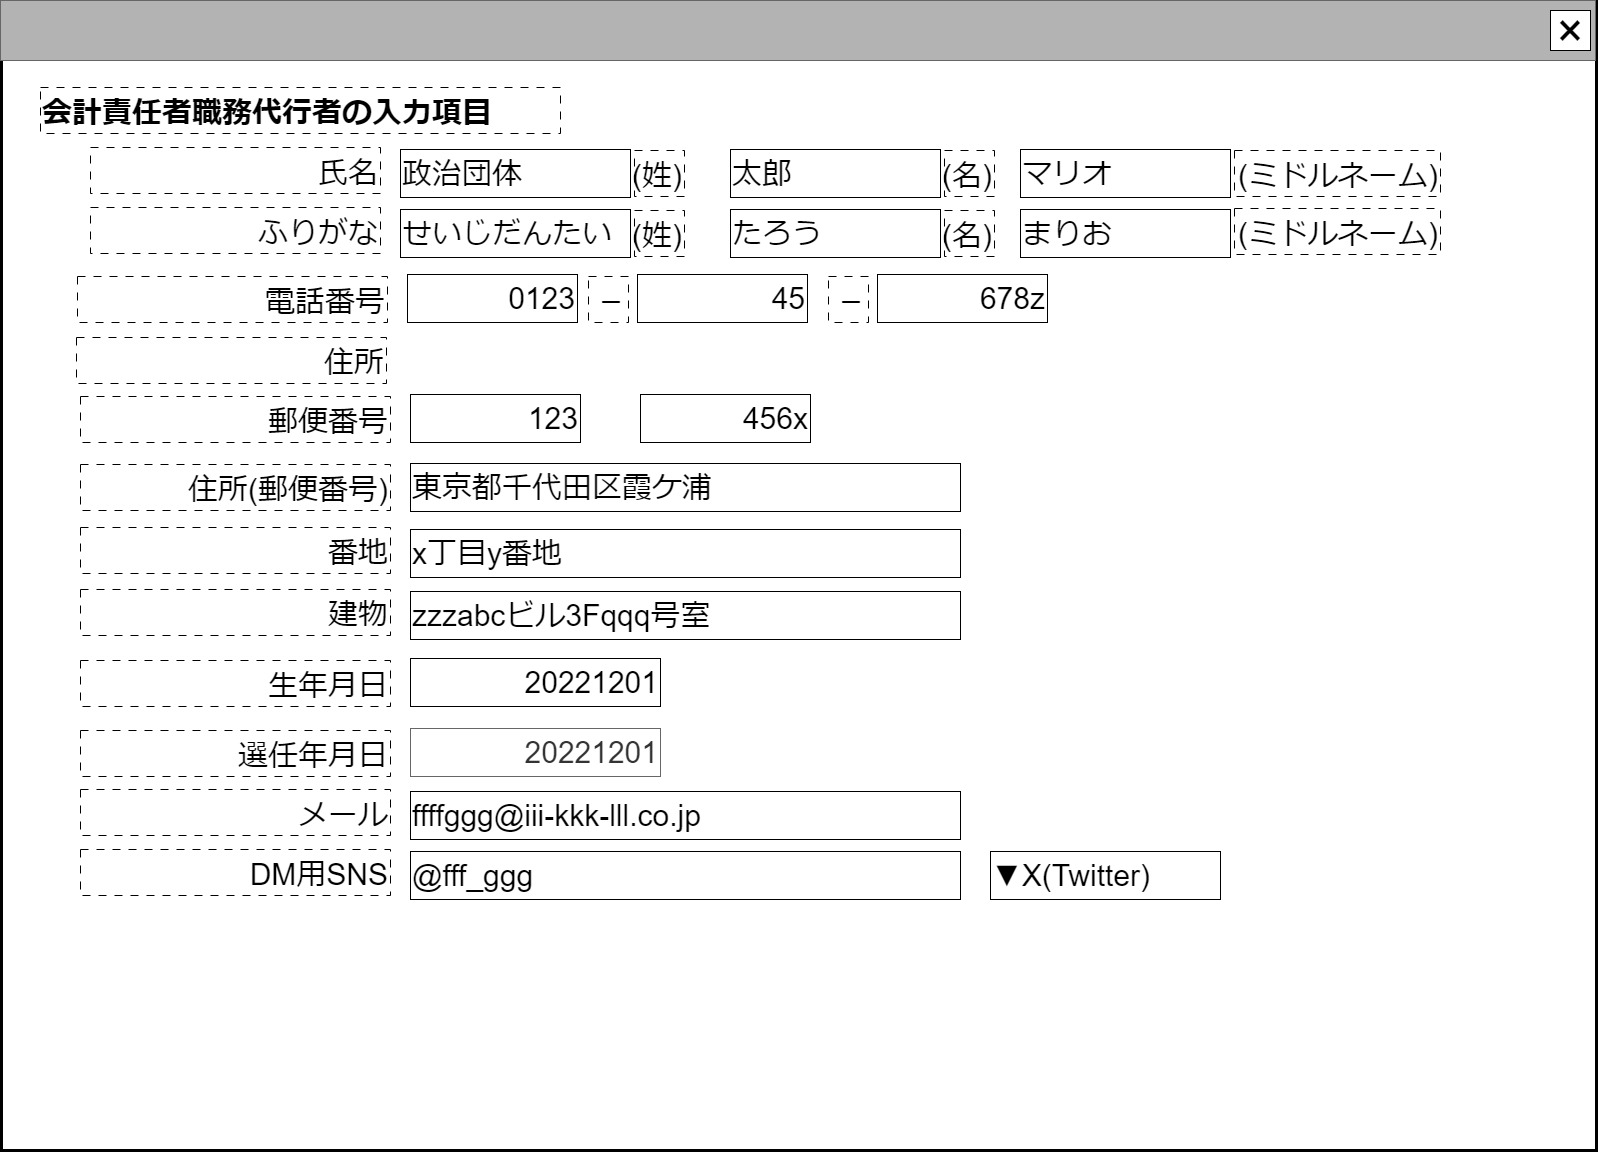

The diagram above was exported from draw.io. Its source (the exported page's mxGraphModel, read from the mxfile embedded in the PNG):
<mxGraphModel dx="2833" dy="1673" grid="1" gridSize="10" guides="1" tooltips="1" connect="1" arrows="1" fold="1" page="1" pageScale="1" pageWidth="1600" pageHeight="1200" math="0" shadow="0">
  <root>
    <mxCell id="0" />
    <mxCell id="cFaB45KztUIKXS-_cTrr-9" value="ウインドウ" style="locked=1;" parent="0" />
    <mxCell id="cFaB45KztUIKXS-_cTrr-10" value="" style="rounded=0;whiteSpace=wrap;html=1;strokeWidth=3;" parent="cFaB45KztUIKXS-_cTrr-9" vertex="1">
      <mxGeometry x="1" y="1" width="1595" height="1149" as="geometry" />
    </mxCell>
    <mxCell id="cFaB45KztUIKXS-_cTrr-11" value="" style="rounded=0;whiteSpace=wrap;html=1;fillColor=#B3B3B3;fontColor=#333333;strokeColor=#666666;" parent="cFaB45KztUIKXS-_cTrr-9" vertex="1">
      <mxGeometry width="1595" height="60" as="geometry" />
    </mxCell>
    <mxCell id="cFaB45KztUIKXS-_cTrr-12" value="&lt;font style=&quot;font-size: 48px;&quot;&gt;×&lt;/font&gt;" style="rounded=0;whiteSpace=wrap;html=1;" parent="cFaB45KztUIKXS-_cTrr-9" vertex="1">
      <mxGeometry x="1550" y="10" width="40" height="40" as="geometry" />
    </mxCell>
    <mxCell id="cFaB45KztUIKXS-_cTrr-14" value="名称未設定レイヤ" style="" parent="0" />
    <mxCell id="Fa45Nr03g6_gKb-Np0pS-1" value="&lt;span style=&quot;font-size: 30px;&quot;&gt;&lt;b&gt;会計責任者職務代行者の入力項目&lt;/b&gt;&lt;/span&gt;" style="rounded=0;whiteSpace=wrap;html=1;align=left;dashed=1;dashPattern=8 8;verticalAlign=bottom;" parent="cFaB45KztUIKXS-_cTrr-14" vertex="1">
      <mxGeometry x="40" y="87" width="520" height="46" as="geometry" />
    </mxCell>
    <mxCell id="Fa45Nr03g6_gKb-Np0pS-2" value="&lt;span style=&quot;font-size: 30px;&quot;&gt;住所(郵便番号)&lt;/span&gt;" style="rounded=0;whiteSpace=wrap;html=1;align=right;dashed=1;dashPattern=8 8;verticalAlign=bottom;" parent="cFaB45KztUIKXS-_cTrr-14" vertex="1">
      <mxGeometry x="80" y="464" width="310" height="46" as="geometry" />
    </mxCell>
    <mxCell id="Fa45Nr03g6_gKb-Np0pS-3" value="&lt;span style=&quot;font-size: 30px;&quot;&gt;番地&lt;/span&gt;" style="rounded=0;whiteSpace=wrap;html=1;align=right;dashed=1;dashPattern=8 8;verticalAlign=bottom;" parent="cFaB45KztUIKXS-_cTrr-14" vertex="1">
      <mxGeometry x="80" y="527" width="310" height="46" as="geometry" />
    </mxCell>
    <mxCell id="Fa45Nr03g6_gKb-Np0pS-4" value="&lt;span style=&quot;font-size: 30px;&quot;&gt;建物&lt;/span&gt;" style="rounded=0;whiteSpace=wrap;html=1;align=right;dashed=1;dashPattern=8 8;verticalAlign=bottom;" parent="cFaB45KztUIKXS-_cTrr-14" vertex="1">
      <mxGeometry x="80" y="589" width="310" height="46" as="geometry" />
    </mxCell>
    <mxCell id="Fa45Nr03g6_gKb-Np0pS-5" value="&lt;span style=&quot;font-size: 30px;&quot;&gt;東京都千代田区霞ケ浦&lt;/span&gt;" style="rounded=0;whiteSpace=wrap;html=1;align=left;" parent="cFaB45KztUIKXS-_cTrr-14" vertex="1">
      <mxGeometry x="410" y="463" width="550" height="48" as="geometry" />
    </mxCell>
    <mxCell id="Fa45Nr03g6_gKb-Np0pS-6" value="&lt;span style=&quot;font-size: 30px;&quot;&gt;x丁目y番地&lt;/span&gt;" style="rounded=0;whiteSpace=wrap;html=1;align=left;" parent="cFaB45KztUIKXS-_cTrr-14" vertex="1">
      <mxGeometry x="410" y="529" width="550" height="48" as="geometry" />
    </mxCell>
    <mxCell id="Fa45Nr03g6_gKb-Np0pS-7" value="&lt;span style=&quot;font-size: 30px;&quot;&gt;zzzabcビル3Fqqq号室&lt;/span&gt;" style="rounded=0;whiteSpace=wrap;html=1;align=left;" parent="cFaB45KztUIKXS-_cTrr-14" vertex="1">
      <mxGeometry x="410" y="591" width="550" height="48" as="geometry" />
    </mxCell>
    <mxCell id="Fa45Nr03g6_gKb-Np0pS-8" value="&lt;span style=&quot;font-size: 30px;&quot;&gt;氏名&lt;/span&gt;" style="rounded=0;whiteSpace=wrap;html=1;align=right;dashed=1;dashPattern=8 8;verticalAlign=bottom;" parent="cFaB45KztUIKXS-_cTrr-14" vertex="1">
      <mxGeometry x="90" y="147" width="290" height="46" as="geometry" />
    </mxCell>
    <mxCell id="Fa45Nr03g6_gKb-Np0pS-9" value="&lt;span style=&quot;font-size: 30px;&quot;&gt;政治団体&lt;/span&gt;" style="rounded=0;whiteSpace=wrap;html=1;align=left;fillColor=#FFFFFF;" parent="cFaB45KztUIKXS-_cTrr-14" vertex="1">
      <mxGeometry x="400" y="149" width="230" height="48" as="geometry" />
    </mxCell>
    <mxCell id="Fa45Nr03g6_gKb-Np0pS-10" value="&lt;span style=&quot;font-size: 30px;&quot;&gt;太郎&lt;/span&gt;" style="rounded=0;whiteSpace=wrap;html=1;align=left;" parent="cFaB45KztUIKXS-_cTrr-14" vertex="1">
      <mxGeometry x="730" y="149" width="210" height="48" as="geometry" />
    </mxCell>
    <mxCell id="Fa45Nr03g6_gKb-Np0pS-11" value="&lt;span style=&quot;font-size: 30px;&quot;&gt;(姓)&lt;/span&gt;" style="rounded=0;whiteSpace=wrap;html=1;align=right;dashed=1;dashPattern=8 8;verticalAlign=bottom;" parent="cFaB45KztUIKXS-_cTrr-14" vertex="1">
      <mxGeometry x="634" y="150" width="50" height="46" as="geometry" />
    </mxCell>
    <mxCell id="Fa45Nr03g6_gKb-Np0pS-12" value="&lt;span style=&quot;font-size: 30px;&quot;&gt;(名)&lt;/span&gt;" style="rounded=0;whiteSpace=wrap;html=1;align=right;dashed=1;dashPattern=8 8;verticalAlign=bottom;" parent="cFaB45KztUIKXS-_cTrr-14" vertex="1">
      <mxGeometry x="944" y="150" width="50" height="46" as="geometry" />
    </mxCell>
    <mxCell id="Fa45Nr03g6_gKb-Np0pS-13" value="&lt;span style=&quot;font-size: 30px;&quot;&gt;ふりがな&lt;/span&gt;" style="rounded=0;whiteSpace=wrap;html=1;align=right;dashed=1;dashPattern=8 8;verticalAlign=bottom;" parent="cFaB45KztUIKXS-_cTrr-14" vertex="1">
      <mxGeometry x="90" y="207" width="290" height="46" as="geometry" />
    </mxCell>
    <mxCell id="Fa45Nr03g6_gKb-Np0pS-14" value="&lt;span style=&quot;font-size: 30px;&quot;&gt;せいじだんたい&lt;/span&gt;" style="rounded=0;whiteSpace=wrap;html=1;align=left;" parent="cFaB45KztUIKXS-_cTrr-14" vertex="1">
      <mxGeometry x="400" y="209" width="230" height="48" as="geometry" />
    </mxCell>
    <mxCell id="Fa45Nr03g6_gKb-Np0pS-15" value="&lt;span style=&quot;font-size: 30px;&quot;&gt;たろう&lt;/span&gt;" style="rounded=0;whiteSpace=wrap;html=1;align=left;" parent="cFaB45KztUIKXS-_cTrr-14" vertex="1">
      <mxGeometry x="730" y="209" width="210" height="48" as="geometry" />
    </mxCell>
    <mxCell id="Fa45Nr03g6_gKb-Np0pS-16" value="&lt;span style=&quot;font-size: 30px;&quot;&gt;(姓)&lt;/span&gt;" style="rounded=0;whiteSpace=wrap;html=1;align=right;dashed=1;dashPattern=8 8;verticalAlign=bottom;" parent="cFaB45KztUIKXS-_cTrr-14" vertex="1">
      <mxGeometry x="634" y="210" width="50" height="46" as="geometry" />
    </mxCell>
    <mxCell id="Fa45Nr03g6_gKb-Np0pS-17" value="&lt;span style=&quot;font-size: 30px;&quot;&gt;(名)&lt;/span&gt;" style="rounded=0;whiteSpace=wrap;html=1;align=right;dashed=1;dashPattern=8 8;verticalAlign=bottom;" parent="cFaB45KztUIKXS-_cTrr-14" vertex="1">
      <mxGeometry x="944" y="210" width="50" height="46" as="geometry" />
    </mxCell>
    <mxCell id="Fa45Nr03g6_gKb-Np0pS-25" value="&lt;span style=&quot;font-size: 30px;&quot;&gt;マリオ&lt;/span&gt;" style="rounded=0;whiteSpace=wrap;html=1;align=left;" parent="cFaB45KztUIKXS-_cTrr-14" vertex="1">
      <mxGeometry x="1020" y="149" width="210" height="48" as="geometry" />
    </mxCell>
    <mxCell id="Fa45Nr03g6_gKb-Np0pS-26" value="&lt;span style=&quot;font-size: 30px;&quot;&gt;(ミドルネーム)&lt;/span&gt;" style="rounded=0;whiteSpace=wrap;html=1;align=right;dashed=1;dashPattern=8 8;verticalAlign=bottom;" parent="cFaB45KztUIKXS-_cTrr-14" vertex="1">
      <mxGeometry x="1234" y="150" width="206" height="46" as="geometry" />
    </mxCell>
    <mxCell id="Fa45Nr03g6_gKb-Np0pS-27" value="&lt;span style=&quot;font-size: 30px;&quot;&gt;まりお&lt;/span&gt;" style="rounded=0;whiteSpace=wrap;html=1;align=left;" parent="cFaB45KztUIKXS-_cTrr-14" vertex="1">
      <mxGeometry x="1020" y="209" width="210" height="48" as="geometry" />
    </mxCell>
    <mxCell id="Fa45Nr03g6_gKb-Np0pS-29" value="&lt;span style=&quot;font-size: 30px;&quot;&gt;(ミドルネーム)&lt;/span&gt;" style="rounded=0;whiteSpace=wrap;html=1;align=right;dashed=1;dashPattern=8 8;verticalAlign=bottom;" parent="cFaB45KztUIKXS-_cTrr-14" vertex="1">
      <mxGeometry x="1234" y="208" width="206" height="46" as="geometry" />
    </mxCell>
    <mxCell id="Fa45Nr03g6_gKb-Np0pS-30" value="&lt;span style=&quot;font-size: 30px;&quot;&gt;住所&lt;/span&gt;" style="rounded=0;whiteSpace=wrap;html=1;align=right;dashed=1;dashPattern=8 8;verticalAlign=bottom;" parent="cFaB45KztUIKXS-_cTrr-14" vertex="1">
      <mxGeometry x="76" y="337" width="310" height="46" as="geometry" />
    </mxCell>
    <mxCell id="Fa45Nr03g6_gKb-Np0pS-31" value="&lt;span style=&quot;font-size: 30px;&quot;&gt;123&lt;br&gt;&lt;/span&gt;" style="rounded=0;whiteSpace=wrap;html=1;align=right;" parent="cFaB45KztUIKXS-_cTrr-14" vertex="1">
      <mxGeometry x="410" y="394" width="170" height="48" as="geometry" />
    </mxCell>
    <mxCell id="Fa45Nr03g6_gKb-Np0pS-32" value="&lt;span style=&quot;font-size: 30px;&quot;&gt;郵便番号&lt;/span&gt;" style="rounded=0;whiteSpace=wrap;html=1;align=right;dashed=1;dashPattern=8 8;verticalAlign=bottom;" parent="cFaB45KztUIKXS-_cTrr-14" vertex="1">
      <mxGeometry x="80" y="396" width="310" height="46" as="geometry" />
    </mxCell>
    <mxCell id="Fa45Nr03g6_gKb-Np0pS-33" value="&lt;span style=&quot;font-size: 30px;&quot;&gt;456x&lt;br&gt;&lt;/span&gt;" style="rounded=0;whiteSpace=wrap;html=1;align=right;" parent="cFaB45KztUIKXS-_cTrr-14" vertex="1">
      <mxGeometry x="640" y="394" width="170" height="48" as="geometry" />
    </mxCell>
    <mxCell id="Fa45Nr03g6_gKb-Np0pS-34" value="&lt;font style=&quot;font-size: 30px;&quot;&gt;0123&lt;/font&gt;" style="rounded=0;whiteSpace=wrap;html=1;align=right;" parent="cFaB45KztUIKXS-_cTrr-14" vertex="1">
      <mxGeometry x="407" y="274" width="170" height="48" as="geometry" />
    </mxCell>
    <mxCell id="Fa45Nr03g6_gKb-Np0pS-35" value="&lt;span style=&quot;font-size: 30px;&quot;&gt;電話番号&lt;/span&gt;" style="rounded=0;whiteSpace=wrap;html=1;align=right;dashed=1;dashPattern=8 8;verticalAlign=bottom;" parent="cFaB45KztUIKXS-_cTrr-14" vertex="1">
      <mxGeometry x="77" y="276" width="310" height="46" as="geometry" />
    </mxCell>
    <mxCell id="Fa45Nr03g6_gKb-Np0pS-36" value="&lt;span style=&quot;font-size: 30px;&quot;&gt;45&lt;br&gt;&lt;/span&gt;" style="rounded=0;whiteSpace=wrap;html=1;align=right;" parent="cFaB45KztUIKXS-_cTrr-14" vertex="1">
      <mxGeometry x="637" y="274" width="170" height="48" as="geometry" />
    </mxCell>
    <mxCell id="Fa45Nr03g6_gKb-Np0pS-37" value="&lt;span style=&quot;font-size: 30px;&quot;&gt;－&lt;/span&gt;" style="rounded=0;whiteSpace=wrap;html=1;align=right;dashed=1;dashPattern=8 8;verticalAlign=bottom;" parent="cFaB45KztUIKXS-_cTrr-14" vertex="1">
      <mxGeometry x="588" y="276" width="40" height="46" as="geometry" />
    </mxCell>
    <mxCell id="Fa45Nr03g6_gKb-Np0pS-38" value="&lt;span style=&quot;font-size: 30px;&quot;&gt;678z&lt;br&gt;&lt;/span&gt;" style="rounded=0;whiteSpace=wrap;html=1;align=right;fillColor=#FFFFFF;" parent="cFaB45KztUIKXS-_cTrr-14" vertex="1">
      <mxGeometry x="877" y="274" width="170" height="48" as="geometry" />
    </mxCell>
    <mxCell id="Fa45Nr03g6_gKb-Np0pS-39" value="&lt;span style=&quot;font-size: 30px;&quot;&gt;－&lt;/span&gt;" style="rounded=0;whiteSpace=wrap;html=1;align=right;dashed=1;dashPattern=8 8;verticalAlign=bottom;" parent="cFaB45KztUIKXS-_cTrr-14" vertex="1">
      <mxGeometry x="828" y="276" width="40" height="46" as="geometry" />
    </mxCell>
    <mxCell id="Fa45Nr03g6_gKb-Np0pS-42" value="&lt;span style=&quot;font-size: 30px;&quot;&gt;メール&lt;/span&gt;" style="rounded=0;whiteSpace=wrap;html=1;align=right;dashed=1;dashPattern=8 8;verticalAlign=bottom;" parent="cFaB45KztUIKXS-_cTrr-14" vertex="1">
      <mxGeometry x="80" y="789" width="310" height="46" as="geometry" />
    </mxCell>
    <mxCell id="Fa45Nr03g6_gKb-Np0pS-43" value="&lt;span style=&quot;font-size: 30px;&quot;&gt;ffffggg@iii-kkk-lll.co.jp&lt;/span&gt;" style="rounded=0;whiteSpace=wrap;html=1;align=left;" parent="cFaB45KztUIKXS-_cTrr-14" vertex="1">
      <mxGeometry x="410" y="791" width="550" height="48" as="geometry" />
    </mxCell>
    <mxCell id="Fa45Nr03g6_gKb-Np0pS-44" value="&lt;span style=&quot;font-size: 30px;&quot;&gt;DM用SNS&lt;/span&gt;" style="rounded=0;whiteSpace=wrap;html=1;align=right;dashed=1;dashPattern=8 8;verticalAlign=bottom;" parent="cFaB45KztUIKXS-_cTrr-14" vertex="1">
      <mxGeometry x="80" y="849" width="310" height="46" as="geometry" />
    </mxCell>
    <mxCell id="Fa45Nr03g6_gKb-Np0pS-45" value="&lt;span style=&quot;font-size: 30px;&quot;&gt;@fff_ggg&lt;/span&gt;" style="rounded=0;whiteSpace=wrap;html=1;align=left;" parent="cFaB45KztUIKXS-_cTrr-14" vertex="1">
      <mxGeometry x="410" y="851" width="550" height="48" as="geometry" />
    </mxCell>
    <mxCell id="Fa45Nr03g6_gKb-Np0pS-46" value="&lt;span style=&quot;font-size: 30px;&quot;&gt;▼X(Twitter)&lt;/span&gt;" style="rounded=0;whiteSpace=wrap;html=1;align=left;" parent="cFaB45KztUIKXS-_cTrr-14" vertex="1">
      <mxGeometry x="990" y="851" width="230" height="48" as="geometry" />
    </mxCell>
    <mxCell id="Fa45Nr03g6_gKb-Np0pS-47" value="&lt;span style=&quot;font-size: 30px;&quot;&gt;生年月日&lt;/span&gt;" style="rounded=0;whiteSpace=wrap;html=1;align=right;dashed=1;dashPattern=8 8;verticalAlign=bottom;" parent="cFaB45KztUIKXS-_cTrr-14" vertex="1">
      <mxGeometry x="80" y="660" width="310" height="46" as="geometry" />
    </mxCell>
    <mxCell id="Fa45Nr03g6_gKb-Np0pS-48" value="&lt;font style=&quot;font-size: 30px;&quot;&gt;20221201&lt;/font&gt;" style="rounded=0;whiteSpace=wrap;html=1;align=right;" parent="cFaB45KztUIKXS-_cTrr-14" vertex="1">
      <mxGeometry x="410" y="658" width="250" height="48" as="geometry" />
    </mxCell>
    <mxCell id="Fa45Nr03g6_gKb-Np0pS-49" value="&lt;span style=&quot;font-size: 30px;&quot;&gt;選任年月日&lt;/span&gt;" style="rounded=0;whiteSpace=wrap;html=1;align=right;dashed=1;dashPattern=8 8;verticalAlign=bottom;" parent="cFaB45KztUIKXS-_cTrr-14" vertex="1">
      <mxGeometry x="80" y="730" width="310" height="46" as="geometry" />
    </mxCell>
    <mxCell id="Fa45Nr03g6_gKb-Np0pS-50" value="&lt;font style=&quot;font-size: 30px;&quot;&gt;20221201&lt;/font&gt;" style="rounded=0;whiteSpace=wrap;html=1;align=right;fillColor=#FFFFFF;fontColor=#333333;strokeColor=#666666;" parent="cFaB45KztUIKXS-_cTrr-14" vertex="1">
      <mxGeometry x="410" y="728" width="250" height="48" as="geometry" />
    </mxCell>
  </root>
</mxGraphModel>